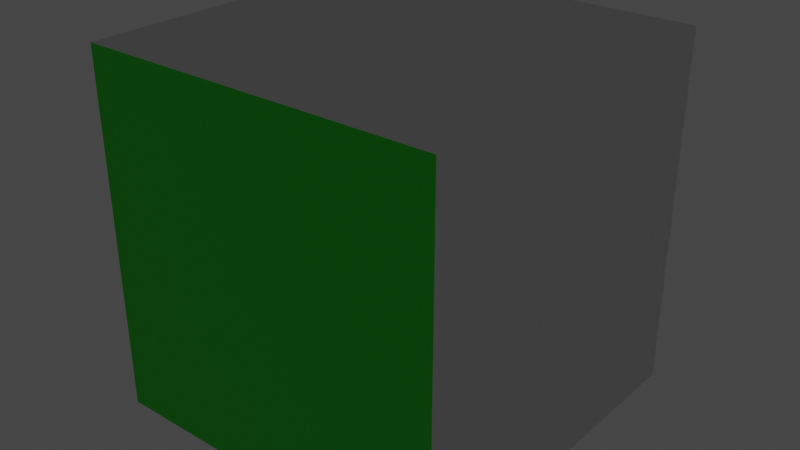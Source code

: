 # Source: cube.blend  (saved by Blender 3.6.11; exported with 4.5.12 LTS)
import bpy
from mathutils import Matrix  # noqa: F401  (used for matrix-valued properties, if any)

bpy.ops.wm.read_factory_settings(use_empty=True)
scene = bpy.context.scene
scene.name = 'Scene'

# ---- collections
col_collection = bpy.data.collections.new('Collection'); scene.collection.children.link(col_collection)

# ---- materials (node trees are filled in below, after node groups)
mat_material = bpy.data.materials.new('Material')
mat_material.alpha_threshold = 0.0
mat_material.use_transparent_shadow = False
mat_material.roughness = 0.5
mat_material.line_color = (0.0, 0.0, 0.0, 1.0)
mat_material2 = bpy.data.materials.new('Material2')
mat_material2.use_transparent_shadow = False

# ---- material node trees
mat_material.use_nodes = True; mat_material.node_tree.nodes.clear()
_N = mat_material.node_tree.nodes; _L = mat_material.node_tree.links
n0 = _N.new('ShaderNodeOutputMaterial'); n0.name = 'Material Output'; n0.location = (300, 300)
n1 = _N.new('ShaderNodeBsdfPrincipled'); n1.name = 'Principled BSDF'; n1.location = (10, 300)
n1.distribution = 'GGX'
n1.subsurface_method = 'RANDOM_WALK_SKIN'
n1.inputs[3].default_value = 1.45
n1.inputs[27].default_value = (0.0, 0.0, 0.0, 1.0)
n1.inputs[28].default_value = 1.0
_L.new(n1.outputs[0], n0.inputs[0])
n0.is_active_output = True
mat_material2.use_nodes = True; mat_material2.node_tree.nodes.clear()
_N = mat_material2.node_tree.nodes; _L = mat_material2.node_tree.links
n0 = _N.new('ShaderNodeBsdfPrincipled'); n0.name = 'Principled BSDF'; n0.location = (10, 300)
n0.inputs[0].default_value = (0.0, 0.8009, 0.0007823, 1.0)
n0.inputs[27].default_value = (0.0, 0.0, 0.0, 1.0)
n1 = _N.new('ShaderNodeOutputMaterial'); n1.name = 'Material Output'; n1.location = (300, 300)
_L.new(n0.outputs[0], n1.inputs[0])
n1.is_active_output = True

# ---- world
world_world = bpy.data.worlds.new('World'); scene.world = world_world
world_world.use_nodes = True; world_world.node_tree.nodes.clear()
_N = world_world.node_tree.nodes; _L = world_world.node_tree.links
n0 = _N.new('ShaderNodeOutputWorld'); n0.name = 'World Output'; n0.location = (300, 300)
n1 = _N.new('ShaderNodeBackground'); n1.name = 'Background'; n1.location = (10, 300)
n1.inputs[0].default_value = (0.05088, 0.05088, 0.05088, 1.0)
_L.new(n1.outputs[0], n0.inputs[0])
n0.is_active_output = True
world_world.color = (0.05088, 0.05088, 0.05088)
world_world.use_sun_shadow = False
world_world.sun_shadow_jitter_overblur = 0.0

# ---- lights
light_point = bpy.data.lights.new('Point', 'POINT')
light_point.transmission_factor = 0.0
light_point.shadow_maximum_resolution = 0.006
light_point.use_absolute_resolution = True

# ---- meshes
me_cube = bpy.data.meshes.new('Cube')
me_cube.from_pydata([(1.0, 1.0, 1.0), (1.0, 1.0, -1.0), (1.0, -1.0, 1.0), (1.0, -1.0, -1.0), (-1.0, 1.0, 1.0), (-1.0, 1.0, -1.0), (-1.0, -1.0, 1.0), (-1.0, -1.0, -1.0)], [], [(0, 4, 6, 2), (3, 2, 6, 7), (7, 6, 4, 5), (5, 1, 3, 7), (1, 0, 2, 3), (5, 4, 0, 1)])
me_cube.polygons.foreach_set('material_index', [0, 1, 0, 0, 0, 0])
_uv = me_cube.uv_layers.new(name='UVMap')
_uv.uv.foreach_set('vector', [0.625, 0.5, 0.875, 0.5, 0.875, 0.75, 0.625, 0.75, 0.375, 0.75, 0.625, 0.75, 0.625, 1.0, 0.375, 1.0, 0.375, 0.0, 0.625, 0.0, 0.625, 0.25, 0.375, 0.25, 0.125, 0.5, 0.375, 0.5, 0.375, 0.75, 0.125, 0.75, 0.375, 0.5, 0.625, 0.5, 0.625, 0.75, 0.375, 0.75, 0.375, 0.25, 0.625, 0.25, 0.625, 0.5, 0.375, 0.5])
me_cube.materials.append(mat_material)
me_cube.materials.append(mat_material2)
me_cube.use_mirror_vertex_groups = False
me_cube.update()

# ---- objects
ob_cube = bpy.data.objects.new('Cube', me_cube)
ob_point = bpy.data.objects.new('Point', light_point)

# ---- transforms, parenting, visibility, modifiers, constraints
ob_cube.location = (0.0, 0.0, 0.0)
ob_cube.scale = (0.5, 0.5, 0.5)
ob_cube.lock_rotations_4d = False
ob_cube.empty_display_type = 'ARROWS'
ob_cube.lineart.crease_threshold = 0.0
ob_point.location = (-1.15, 3.12, 0.0)

# ---- collection membership
col_collection.objects.link(ob_cube)
col_collection.objects.link(ob_point)

# ---- scene / render settings (as saved in the file)
scene.frame_start = 1; scene.frame_end = 250; scene.frame_set(1)
scene.render.engine = 'BLENDER_EEVEE_NEXT'
scene.cycles.sampling_pattern = 'TABULATED_SOBOL'
scene.view_settings.view_transform = 'Filmic'
bpy.context.view_layer.update()

# ---- added for rendering (the .blend has no active camera): camera
cam_auto = bpy.data.cameras.new('AutoCamera')
cam_auto.lens = 50.0
cam_auto.sensor_width = 36.0
cam_auto.clip_end = 1000.0
ob_auto_camera = bpy.data.objects.new('AutoCamera', cam_auto)
scene.collection.objects.link(ob_auto_camera)
ob_auto_camera.location = (1.60254, -1.92304, 1.28203)
ob_auto_camera.rotation_euler = (1.09748, -7.21219e-08, 0.694738)
scene.camera = ob_auto_camera
bpy.context.view_layer.update()
